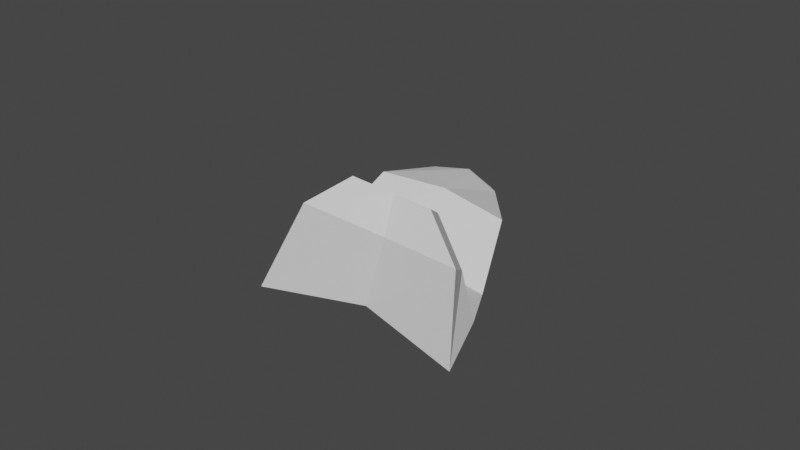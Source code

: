# Source: wilted_petal_ground.blend  (saved by Blender 3.1.7; exported with 4.5.12 LTS)
import bpy
from mathutils import Matrix  # noqa: F401  (used for matrix-valued properties, if any)

bpy.ops.wm.read_factory_settings(use_empty=True)
scene = bpy.context.scene
scene.name = 'Scene'

# ---- collections
col_collection = bpy.data.collections.new('Collection'); scene.collection.children.link(col_collection)

# ---- world
world_world = bpy.data.worlds.new('World'); scene.world = world_world
world_world.use_nodes = True; world_world.node_tree.nodes.clear()
_N = world_world.node_tree.nodes; _L = world_world.node_tree.links
n0 = _N.new('ShaderNodeOutputWorld'); n0.name = 'World Output'; n0.location = (300, 300)
n1 = _N.new('ShaderNodeBackground'); n1.name = 'Background'; n1.location = (10, 300)
n1.inputs[0].default_value = (0.05088, 0.05088, 0.05088, 1.0)
_L.new(n1.outputs[0], n0.inputs[0])
n0.is_active_output = True
world_world.color = (0.05088, 0.05088, 0.05088)
world_world.use_sun_shadow = False
world_world.sun_shadow_jitter_overblur = 0.0

# ---- meshes
me_cube_001 = bpy.data.meshes.new('Cube.001')
me_cube_001.from_pydata([(4.997, 3.24, 7.262), (5.099, 3.725, 7.247), (5.023, 3.016, 7.021), (5.223, 3.967, 6.993), (5.254, 3.188, 7.337), (5.356, 3.673, 7.323), (5.28, 2.964, 7.097), (5.48, 3.915, 7.069), (4.786, 2.894, 6.678), (5.04, 4.15, 6.643), (5.032, 2.837, 6.421), (5.287, 4.093, 6.386), (3.737, 3.293, 7.039), (3.916, 4.194, 7.023), (3.586, 3.317, 6.712), (3.766, 4.218, 6.696), (3.102, 3.635, 7.048), (3.198, 4.126, 7.034), (3.221, 3.605, 6.804), (3.317, 4.096, 6.79), (2.699, 3.821, 6.963), (2.755, 4.109, 6.955), (2.769, 3.804, 6.82), (2.825, 4.091, 6.812), (5.037, 3.483, 7.251), (5.043, 3.509, 6.983), (5.234, 3.471, 7.039), (5.228, 3.444, 7.308), (4.863, 3.535, 6.713), (5.045, 3.493, 6.523), (3.857, 3.738, 7.097), (3.746, 3.756, 6.856), (3.112, 3.889, 7.116), (3.201, 3.867, 6.936), (2.716, 3.967, 6.981), (2.768, 3.954, 6.876), (4.36, 4.203, 6.27), (4.425, 4.197, 6.624), (4.202, 3.081, 6.648), (4.136, 3.087, 6.293), (4.278, 3.641, 6.446), (4.327, 3.637, 6.708)], [], [(24, 1, 3, 25), (25, 3, 9, 28), (26, 7, 5, 27), (27, 5, 1, 24), (2, 6, 4, 0), (7, 3, 1, 5), (37, 36, 15, 13), (26, 6, 10, 29), (6, 2, 8, 10), (3, 7, 11, 9), (31, 14, 18, 33), (41, 37, 13, 30), (40, 39, 14, 31), (39, 38, 12, 14), (17, 19, 23, 21), (14, 12, 16, 18), (13, 15, 19, 17), (30, 13, 17, 32), (34, 21, 23, 35), (32, 17, 21, 34), (33, 18, 22, 35), (18, 16, 20, 22), (19, 33, 35, 23), (16, 32, 34, 20), (20, 34, 35, 22), (12, 30, 32, 16), (36, 40, 31, 15), (38, 41, 30, 12), (15, 31, 33, 19), (7, 26, 29, 11), (4, 27, 24, 0), (6, 26, 27, 4), (2, 25, 28, 8), (0, 24, 25, 2), (8, 28, 41, 38), (11, 29, 40, 36), (10, 8, 38, 39), (29, 10, 39, 40), (28, 9, 37, 41), (9, 11, 36, 37)])
_uv = me_cube_001.uv_layers.new(name='UVMap')
_uv.uv.foreach_set('vector', [0.3327, 0.02674, 0.2974, 0.09014, 0.2606, 0.1406, 0.2361, 0.01356, 0.2361, 0.01356, 0.2606, 0.1406, 0.1902, 0.275, 0.02415, 0.1778, 0.3773, 0.1484, 0.2955, 0.1633, 0.3245, 0.1194, 0.3852, 0.07466, 0.3852, 0.07466, 0.3245, 0.1194, 0.2974, 0.09014, 0.3327, 0.02674, 0.5065, 0.1352, 0.4692, 0.1567, 0.4427, 0.1179, 0.4705, 0.09249, 0.2955, 0.1633, 0.2606, 0.1406, 0.2974, 0.09014, 0.3245, 0.1194, 0.1893, 0.4941, 0.2557, 0.4956, 0.2559, 0.7004, 0.1884, 0.7133, 0.3773, 0.1484, 0.4692, 0.1567, 0.5135, 0.289, 0.384, 0.2948, 0.4692, 0.1567, 0.5065, 0.1352, 0.5795, 0.2741, 0.5135, 0.289, 0.2606, 0.1406, 0.2955, 0.1633, 0.2556, 0.2907, 0.1902, 0.275, 0.3882, 0.696, 0.5211, 0.6995, 0.4784, 0.8429, 0.3902, 0.8445, 0.01212, 0.4878, 0.1893, 0.4941, 0.1884, 0.7133, 8.741e-05, 0.7978, 0.3861, 0.4954, 0.5173, 0.4942, 0.5211, 0.6995, 0.3882, 0.696, 0.5173, 0.4942, 0.5844, 0.4938, 0.5893, 0.7135, 0.5211, 0.6995, 0.2599, 0.8674, 0.3006, 0.8443, 0.3386, 0.9081, 0.3223, 0.9235, 0.5211, 0.6995, 0.5893, 0.7135, 0.5188, 0.8671, 0.4784, 0.8429, 0.1884, 0.7133, 0.2559, 0.7004, 0.3006, 0.8443, 0.2599, 0.8674, 8.741e-05, 0.7978, 0.1884, 0.7133, 0.2599, 0.8674, 0.2016, 0.9999, 0.3642, 0.9851, 0.3223, 0.9235, 0.3386, 0.9081, 0.3914, 0.959, 0.2016, 0.9999, 0.2599, 0.8674, 0.3223, 0.9235, 0.3642, 0.9851, 0.3902, 0.8445, 0.4784, 0.8429, 0.4445, 0.9076, 0.3914, 0.959, 0.4784, 0.8429, 0.5188, 0.8671, 0.4593, 0.9237, 0.4445, 0.9076, 0.3006, 0.8443, 0.3902, 0.8445, 0.3914, 0.959, 0.3386, 0.9081, 0.5188, 0.8671, 0.5781, 0.995, 0.4186, 0.9846, 0.4593, 0.9237, 0.4593, 0.9237, 0.4186, 0.9846, 0.3914, 0.959, 0.4445, 0.9076, 0.5893, 0.7135, 0.7642, 0.7943, 0.5781, 0.995, 0.5188, 0.8671, 0.2557, 0.4956, 0.3861, 0.4954, 0.3882, 0.696, 0.2559, 0.7004, 0.5844, 0.4938, 0.7642, 0.4833, 0.7642, 0.7943, 0.5893, 0.7135, 0.2559, 0.7004, 0.3882, 0.696, 0.3902, 0.8445, 0.3006, 0.8443, 0.2955, 0.1633, 0.3773, 0.1484, 0.384, 0.2948, 0.2556, 0.2907, 0.4427, 0.1179, 0.3852, 0.07466, 0.4406, 0.0285, 0.4705, 0.09249, 0.4692, 0.1567, 0.3773, 0.1484, 0.3852, 0.07466, 0.4427, 0.1179, 0.5065, 0.1352, 0.5337, 8.741e-05, 0.7642, 0.1724, 0.5795, 0.2741, 0.4705, 0.09249, 0.4406, 0.0285, 0.5337, 8.741e-05, 0.5065, 0.1352, 0.5795, 0.2741, 0.7642, 0.1724, 0.7642, 0.4833, 0.5844, 0.4938, 0.2556, 0.2907, 0.384, 0.2948, 0.3861, 0.4954, 0.2557, 0.4956, 0.5135, 0.289, 0.5795, 0.2741, 0.5844, 0.4938, 0.5173, 0.4942, 0.384, 0.2948, 0.5135, 0.289, 0.5173, 0.4942, 0.3861, 0.4954, 0.02415, 0.1778, 0.1902, 0.275, 0.1893, 0.4941, 0.01212, 0.4878, 0.1902, 0.275, 0.2556, 0.2907, 0.2557, 0.4956, 0.1893, 0.4941])
me_cube_001.use_remesh_fix_poles = True
me_cube_001.use_remesh_preserve_attributes = False
me_cube_001.update()

# ---- objects
ob_fallen_petal = bpy.data.objects.new('fallen.petal', me_cube_001)

# ---- transforms, parenting, visibility, modifiers, constraints
ob_fallen_petal.location = (-6.236, -0.7118, -5.533)
ob_fallen_petal.rotation_euler = (-0.2887, -0.2021, -0.9737)

# ---- collection membership
col_collection.objects.link(ob_fallen_petal)

# ---- scene / render settings (as saved in the file)
scene.frame_start = 1; scene.frame_end = 250; scene.frame_set(1)
scene.render.engine = 'BLENDER_EEVEE_NEXT'
scene.cycles.sampling_pattern = 'TABULATED_SOBOL'
scene.cycles.use_light_tree = False
scene.view_settings.view_transform = 'Filmic'
bpy.context.view_layer.update()

# ---- added for rendering (the .blend has no active camera and no usable light): camera, sun
cam_auto = bpy.data.cameras.new('AutoCamera')
cam_auto.lens = 50.0
cam_auto.sensor_width = 36.0
cam_auto.clip_end = 1000.0
ob_auto_camera = bpy.data.objects.new('AutoCamera', cam_auto)
scene.collection.objects.link(ob_auto_camera)
ob_auto_camera.location = (4.16942, -5.37105, 4.1948)
ob_auto_camera.rotation_euler = (1.09748, -7.21219e-08, 0.694738)
scene.camera = ob_auto_camera
light_auto_sun = bpy.data.lights.new('AutoSun', 'SUN')
light_auto_sun.energy = 3.0
light_auto_sun.angle = 0.0523599
ob_auto_sun = bpy.data.objects.new('AutoSun', light_auto_sun)
scene.collection.objects.link(ob_auto_sun)
ob_auto_sun.rotation_euler = (0.872665, 0.174533, 0.523599)
bpy.context.view_layer.update()
